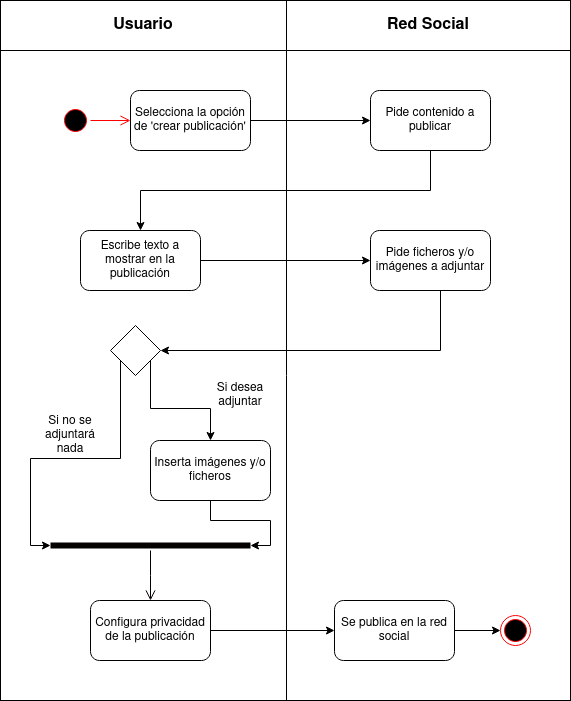

The diagram above was exported from draw.io. Its source (the exported page's mxGraphModel, read from the mxfile embedded in the PNG):
<mxGraphModel dx="1434" dy="750" grid="1" gridSize="10" guides="1" tooltips="1" connect="1" arrows="1" fold="1" page="1" pageScale="1" pageWidth="827" pageHeight="1169" math="0" shadow="0">
  <root>
    <mxCell id="0" />
    <mxCell id="1" parent="0" />
    <mxCell id="WHF6EeznuYjMV4Downf5-1" value="" style="shape=table;startSize=0;container=1;collapsible=0;childLayout=tableLayout;fontSize=16;" vertex="1" parent="1">
      <mxGeometry x="20" y="10" width="570" height="700" as="geometry" />
    </mxCell>
    <mxCell id="WHF6EeznuYjMV4Downf5-2" value="" style="shape=tableRow;horizontal=0;startSize=0;swimlaneHead=0;swimlaneBody=0;strokeColor=inherit;top=0;left=0;bottom=0;right=0;collapsible=0;dropTarget=0;fillColor=none;points=[[0,0.5],[1,0.5]];portConstraint=eastwest;fontSize=16;" vertex="1" parent="WHF6EeznuYjMV4Downf5-1">
      <mxGeometry width="570" height="50" as="geometry" />
    </mxCell>
    <mxCell id="WHF6EeznuYjMV4Downf5-3" value="Usuario" style="shape=partialRectangle;html=1;whiteSpace=wrap;connectable=0;strokeColor=inherit;overflow=hidden;fillColor=none;top=0;left=0;bottom=0;right=0;pointerEvents=1;fontSize=16;fontStyle=1" vertex="1" parent="WHF6EeznuYjMV4Downf5-2">
      <mxGeometry width="286" height="50" as="geometry">
        <mxRectangle width="286" height="50" as="alternateBounds" />
      </mxGeometry>
    </mxCell>
    <mxCell id="WHF6EeznuYjMV4Downf5-4" value="Red Social" style="shape=partialRectangle;html=1;whiteSpace=wrap;connectable=0;strokeColor=inherit;overflow=hidden;fillColor=none;top=0;left=0;bottom=0;right=0;pointerEvents=1;fontSize=16;fontStyle=1" vertex="1" parent="WHF6EeznuYjMV4Downf5-2">
      <mxGeometry x="286" width="284" height="50" as="geometry">
        <mxRectangle width="284" height="50" as="alternateBounds" />
      </mxGeometry>
    </mxCell>
    <mxCell id="WHF6EeznuYjMV4Downf5-10" value="" style="shape=tableRow;horizontal=0;startSize=0;swimlaneHead=0;swimlaneBody=0;strokeColor=inherit;top=0;left=0;bottom=0;right=0;collapsible=0;dropTarget=0;fillColor=none;points=[[0,0.5],[1,0.5]];portConstraint=eastwest;fontSize=16;" vertex="1" parent="WHF6EeznuYjMV4Downf5-1">
      <mxGeometry y="50" width="570" height="650" as="geometry" />
    </mxCell>
    <mxCell id="WHF6EeznuYjMV4Downf5-11" value="" style="shape=partialRectangle;html=1;whiteSpace=wrap;connectable=0;strokeColor=inherit;overflow=hidden;fillColor=none;top=0;left=0;bottom=0;right=0;pointerEvents=1;fontSize=16;" vertex="1" parent="WHF6EeznuYjMV4Downf5-10">
      <mxGeometry width="286" height="650" as="geometry">
        <mxRectangle width="286" height="650" as="alternateBounds" />
      </mxGeometry>
    </mxCell>
    <mxCell id="WHF6EeznuYjMV4Downf5-12" value="" style="shape=partialRectangle;html=1;whiteSpace=wrap;connectable=0;strokeColor=inherit;overflow=hidden;fillColor=none;top=0;left=0;bottom=0;right=0;pointerEvents=1;fontSize=16;" vertex="1" parent="WHF6EeznuYjMV4Downf5-10">
      <mxGeometry x="286" width="284" height="650" as="geometry">
        <mxRectangle width="284" height="650" as="alternateBounds" />
      </mxGeometry>
    </mxCell>
    <mxCell id="WHF6EeznuYjMV4Downf5-18" style="edgeStyle=orthogonalEdgeStyle;rounded=0;orthogonalLoop=1;jettySize=auto;html=1;entryX=0;entryY=0.5;entryDx=0;entryDy=0;" edge="1" parent="1" source="WHF6EeznuYjMV4Downf5-14" target="WHF6EeznuYjMV4Downf5-15">
      <mxGeometry relative="1" as="geometry" />
    </mxCell>
    <mxCell id="WHF6EeznuYjMV4Downf5-14" value="Selecciona la opción de 'crear publicación'" style="rounded=1;whiteSpace=wrap;html=1;" vertex="1" parent="1">
      <mxGeometry x="150" y="100" width="120" height="60" as="geometry" />
    </mxCell>
    <mxCell id="WHF6EeznuYjMV4Downf5-19" style="edgeStyle=orthogonalEdgeStyle;rounded=0;orthogonalLoop=1;jettySize=auto;html=1;entryX=0.5;entryY=0;entryDx=0;entryDy=0;" edge="1" parent="1" source="WHF6EeznuYjMV4Downf5-15" target="WHF6EeznuYjMV4Downf5-16">
      <mxGeometry relative="1" as="geometry">
        <Array as="points">
          <mxPoint x="450" y="200" />
          <mxPoint x="160" y="200" />
        </Array>
      </mxGeometry>
    </mxCell>
    <mxCell id="WHF6EeznuYjMV4Downf5-15" value="Pide contenido a publicar" style="rounded=1;whiteSpace=wrap;html=1;" vertex="1" parent="1">
      <mxGeometry x="390" y="100" width="120" height="60" as="geometry" />
    </mxCell>
    <mxCell id="WHF6EeznuYjMV4Downf5-20" style="edgeStyle=orthogonalEdgeStyle;rounded=0;orthogonalLoop=1;jettySize=auto;html=1;entryX=0;entryY=0.5;entryDx=0;entryDy=0;" edge="1" parent="1" source="WHF6EeznuYjMV4Downf5-16" target="WHF6EeznuYjMV4Downf5-17">
      <mxGeometry relative="1" as="geometry" />
    </mxCell>
    <mxCell id="WHF6EeznuYjMV4Downf5-16" value="Escribe texto a mostrar en la publicación" style="rounded=1;whiteSpace=wrap;html=1;" vertex="1" parent="1">
      <mxGeometry x="100" y="240" width="120" height="60" as="geometry" />
    </mxCell>
    <mxCell id="WHF6EeznuYjMV4Downf5-22" style="edgeStyle=orthogonalEdgeStyle;rounded=0;orthogonalLoop=1;jettySize=auto;html=1;entryX=1;entryY=0.5;entryDx=0;entryDy=0;" edge="1" parent="1" source="WHF6EeznuYjMV4Downf5-17" target="WHF6EeznuYjMV4Downf5-21">
      <mxGeometry relative="1" as="geometry">
        <Array as="points">
          <mxPoint x="460" y="360" />
        </Array>
      </mxGeometry>
    </mxCell>
    <mxCell id="WHF6EeznuYjMV4Downf5-17" value="Pide ficheros y/o imágenes a adjuntar" style="rounded=1;whiteSpace=wrap;html=1;" vertex="1" parent="1">
      <mxGeometry x="390" y="240" width="120" height="60" as="geometry" />
    </mxCell>
    <mxCell id="WHF6EeznuYjMV4Downf5-24" style="edgeStyle=orthogonalEdgeStyle;rounded=0;orthogonalLoop=1;jettySize=auto;html=1;entryX=0.5;entryY=0;entryDx=0;entryDy=0;" edge="1" parent="1" source="WHF6EeznuYjMV4Downf5-21" target="WHF6EeznuYjMV4Downf5-23">
      <mxGeometry relative="1" as="geometry">
        <Array as="points">
          <mxPoint x="170" y="418" />
          <mxPoint x="230" y="418" />
        </Array>
      </mxGeometry>
    </mxCell>
    <mxCell id="WHF6EeznuYjMV4Downf5-21" value="" style="rhombus;whiteSpace=wrap;html=1;" vertex="1" parent="1">
      <mxGeometry x="130" y="335" width="50" height="50" as="geometry" />
    </mxCell>
    <mxCell id="WHF6EeznuYjMV4Downf5-23" value="Inserta imágenes y/o ficheros" style="rounded=1;whiteSpace=wrap;html=1;" vertex="1" parent="1">
      <mxGeometry x="170" y="450" width="120" height="60" as="geometry" />
    </mxCell>
    <mxCell id="WHF6EeznuYjMV4Downf5-25" value="Si desea adjuntar" style="text;html=1;align=center;verticalAlign=middle;whiteSpace=wrap;rounded=0;" vertex="1" parent="1">
      <mxGeometry x="230" y="390" width="60" height="30" as="geometry" />
    </mxCell>
    <mxCell id="WHF6EeznuYjMV4Downf5-27" value="" style="shape=line;html=1;strokeWidth=6;strokeColor=#050000;" vertex="1" parent="1">
      <mxGeometry x="70" y="550" width="200" height="10" as="geometry" />
    </mxCell>
    <mxCell id="WHF6EeznuYjMV4Downf5-28" value="" style="edgeStyle=orthogonalEdgeStyle;html=1;verticalAlign=bottom;endArrow=open;endSize=8;strokeColor=#050000;rounded=0;" edge="1" source="WHF6EeznuYjMV4Downf5-27" parent="1">
      <mxGeometry relative="1" as="geometry">
        <mxPoint x="170" y="610" as="targetPoint" />
      </mxGeometry>
    </mxCell>
    <mxCell id="WHF6EeznuYjMV4Downf5-29" style="edgeStyle=orthogonalEdgeStyle;rounded=0;orthogonalLoop=1;jettySize=auto;html=1;entryX=0;entryY=0.5;entryDx=0;entryDy=0;entryPerimeter=0;" edge="1" parent="1" source="WHF6EeznuYjMV4Downf5-21" target="WHF6EeznuYjMV4Downf5-27">
      <mxGeometry relative="1" as="geometry">
        <Array as="points">
          <mxPoint x="140" y="468" />
          <mxPoint x="50" y="468" />
          <mxPoint x="50" y="555" />
        </Array>
      </mxGeometry>
    </mxCell>
    <mxCell id="WHF6EeznuYjMV4Downf5-30" style="edgeStyle=orthogonalEdgeStyle;rounded=0;orthogonalLoop=1;jettySize=auto;html=1;entryX=1;entryY=0.5;entryDx=0;entryDy=0;entryPerimeter=0;" edge="1" parent="1" source="WHF6EeznuYjMV4Downf5-23" target="WHF6EeznuYjMV4Downf5-27">
      <mxGeometry relative="1" as="geometry" />
    </mxCell>
    <mxCell id="WHF6EeznuYjMV4Downf5-31" value="Si no se adjuntará nada" style="text;html=1;align=center;verticalAlign=middle;whiteSpace=wrap;rounded=0;" vertex="1" parent="1">
      <mxGeometry x="60" y="430" width="60" height="30" as="geometry" />
    </mxCell>
    <mxCell id="WHF6EeznuYjMV4Downf5-34" style="edgeStyle=orthogonalEdgeStyle;rounded=0;orthogonalLoop=1;jettySize=auto;html=1;entryX=0;entryY=0.5;entryDx=0;entryDy=0;" edge="1" parent="1" source="WHF6EeznuYjMV4Downf5-32" target="WHF6EeznuYjMV4Downf5-33">
      <mxGeometry relative="1" as="geometry" />
    </mxCell>
    <mxCell id="WHF6EeznuYjMV4Downf5-32" value="Configura privacidad de la publicación" style="rounded=1;whiteSpace=wrap;html=1;" vertex="1" parent="1">
      <mxGeometry x="110" y="610" width="120" height="60" as="geometry" />
    </mxCell>
    <mxCell id="WHF6EeznuYjMV4Downf5-36" style="edgeStyle=orthogonalEdgeStyle;rounded=0;orthogonalLoop=1;jettySize=auto;html=1;" edge="1" parent="1" source="WHF6EeznuYjMV4Downf5-33" target="WHF6EeznuYjMV4Downf5-35">
      <mxGeometry relative="1" as="geometry" />
    </mxCell>
    <mxCell id="WHF6EeznuYjMV4Downf5-33" value="Se publica en la red social" style="rounded=1;whiteSpace=wrap;html=1;" vertex="1" parent="1">
      <mxGeometry x="354" y="610" width="120" height="60" as="geometry" />
    </mxCell>
    <mxCell id="WHF6EeznuYjMV4Downf5-35" value="" style="ellipse;html=1;shape=endState;fillColor=#000000;strokeColor=#ff0000;" vertex="1" parent="1">
      <mxGeometry x="520" y="625" width="30" height="30" as="geometry" />
    </mxCell>
    <mxCell id="WHF6EeznuYjMV4Downf5-37" value="" style="ellipse;html=1;shape=startState;fillColor=#000000;strokeColor=#ff0000;" vertex="1" parent="1">
      <mxGeometry x="80" y="115" width="30" height="30" as="geometry" />
    </mxCell>
    <mxCell id="WHF6EeznuYjMV4Downf5-38" value="" style="edgeStyle=orthogonalEdgeStyle;html=1;verticalAlign=bottom;endArrow=open;endSize=8;strokeColor=#ff0000;rounded=0;entryX=0;entryY=0.5;entryDx=0;entryDy=0;" edge="1" source="WHF6EeznuYjMV4Downf5-37" parent="1" target="WHF6EeznuYjMV4Downf5-14">
      <mxGeometry relative="1" as="geometry">
        <mxPoint x="140" y="130" as="targetPoint" />
      </mxGeometry>
    </mxCell>
  </root>
</mxGraphModel>